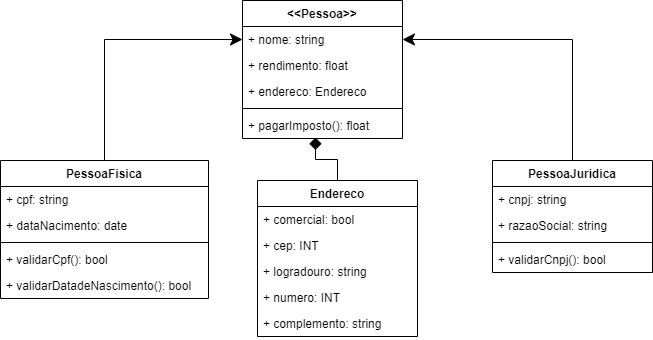

The diagram above was exported from draw.io. Its source (the exported page's mxGraphModel, read from the mxfile embedded in the PNG):
<mxGraphModel dx="1422" dy="762" grid="1" gridSize="8" guides="1" tooltips="1" connect="1" arrows="1" fold="1" page="1" pageScale="1" pageWidth="850" pageHeight="1100" background="none" math="0" shadow="0">
  <root>
    <mxCell id="0" />
    <mxCell id="1" parent="0" />
    <mxCell id="r449Bknab2vcWwzYDERR-15" value="" style="edgeStyle=orthogonalEdgeStyle;rounded=0;orthogonalLoop=1;jettySize=auto;html=1;entryX=0;entryY=0.5;entryDx=0;entryDy=0;endSize=10;" parent="1" source="r449Bknab2vcWwzYDERR-1" target="r449Bknab2vcWwzYDERR-10" edge="1">
      <mxGeometry relative="1" as="geometry">
        <mxPoint x="270" y="147" as="targetPoint" />
      </mxGeometry>
    </mxCell>
    <mxCell id="r449Bknab2vcWwzYDERR-1" value="PessoaFisica" style="swimlane;fontStyle=1;align=center;verticalAlign=top;childLayout=stackLayout;horizontal=1;startSize=26;horizontalStack=0;resizeParent=1;resizeParentMax=0;resizeLast=0;collapsible=1;marginBottom=0;" parent="1" vertex="1">
      <mxGeometry x="88" y="230" width="208" height="138" as="geometry" />
    </mxCell>
    <mxCell id="r449Bknab2vcWwzYDERR-2" value="+ cpf: string" style="text;strokeColor=none;fillColor=none;align=left;verticalAlign=top;spacingLeft=4;spacingRight=4;overflow=hidden;rotatable=0;points=[[0,0.5],[1,0.5]];portConstraint=eastwest;" parent="r449Bknab2vcWwzYDERR-1" vertex="1">
      <mxGeometry y="26" width="208" height="26" as="geometry" />
    </mxCell>
    <mxCell id="r449Bknab2vcWwzYDERR-18" value="+ dataNacimento: date" style="text;strokeColor=none;fillColor=none;align=left;verticalAlign=top;spacingLeft=4;spacingRight=4;overflow=hidden;rotatable=0;points=[[0,0.5],[1,0.5]];portConstraint=eastwest;" parent="r449Bknab2vcWwzYDERR-1" vertex="1">
      <mxGeometry y="52" width="208" height="26" as="geometry" />
    </mxCell>
    <mxCell id="r449Bknab2vcWwzYDERR-3" value="" style="line;strokeWidth=1;fillColor=none;align=left;verticalAlign=middle;spacingTop=-1;spacingLeft=3;spacingRight=3;rotatable=0;labelPosition=right;points=[];portConstraint=eastwest;" parent="r449Bknab2vcWwzYDERR-1" vertex="1">
      <mxGeometry y="78" width="208" height="8" as="geometry" />
    </mxCell>
    <mxCell id="r449Bknab2vcWwzYDERR-4" value="+ validarCpf(): bool&#10;" style="text;strokeColor=none;fillColor=none;align=left;verticalAlign=top;spacingLeft=4;spacingRight=4;overflow=hidden;rotatable=0;points=[[0,0.5],[1,0.5]];portConstraint=eastwest;" parent="r449Bknab2vcWwzYDERR-1" vertex="1">
      <mxGeometry y="86" width="208" height="26" as="geometry" />
    </mxCell>
    <mxCell id="aNduOnN1Mw0Uqeqi5JT6-1" value="+ validarDatadeNascimento(): bool" style="text;strokeColor=none;fillColor=none;align=left;verticalAlign=top;spacingLeft=4;spacingRight=4;overflow=hidden;rotatable=0;points=[[0,0.5],[1,0.5]];portConstraint=eastwest;" vertex="1" parent="r449Bknab2vcWwzYDERR-1">
      <mxGeometry y="112" width="208" height="26" as="geometry" />
    </mxCell>
    <mxCell id="r449Bknab2vcWwzYDERR-17" value="" style="edgeStyle=orthogonalEdgeStyle;rounded=0;orthogonalLoop=1;jettySize=auto;html=1;entryX=1;entryY=0.5;entryDx=0;entryDy=0;endSize=10;" parent="1" source="r449Bknab2vcWwzYDERR-5" target="r449Bknab2vcWwzYDERR-10" edge="1">
      <mxGeometry relative="1" as="geometry">
        <mxPoint x="530" y="147" as="targetPoint" />
      </mxGeometry>
    </mxCell>
    <mxCell id="r449Bknab2vcWwzYDERR-5" value="PessoaJuridica" style="swimlane;fontStyle=1;align=center;verticalAlign=top;childLayout=stackLayout;horizontal=1;startSize=26;horizontalStack=0;resizeParent=1;resizeParentMax=0;resizeLast=0;collapsible=1;marginBottom=0;" parent="1" vertex="1">
      <mxGeometry x="580" y="230" width="160" height="112" as="geometry" />
    </mxCell>
    <mxCell id="r449Bknab2vcWwzYDERR-6" value="+ cnpj: string" style="text;strokeColor=none;fillColor=none;align=left;verticalAlign=top;spacingLeft=4;spacingRight=4;overflow=hidden;rotatable=0;points=[[0,0.5],[1,0.5]];portConstraint=eastwest;" parent="r449Bknab2vcWwzYDERR-5" vertex="1">
      <mxGeometry y="26" width="160" height="26" as="geometry" />
    </mxCell>
    <mxCell id="r449Bknab2vcWwzYDERR-20" value="+ razaoSocial: string" style="text;strokeColor=none;fillColor=none;align=left;verticalAlign=top;spacingLeft=4;spacingRight=4;overflow=hidden;rotatable=0;points=[[0,0.5],[1,0.5]];portConstraint=eastwest;" parent="r449Bknab2vcWwzYDERR-5" vertex="1">
      <mxGeometry y="52" width="160" height="26" as="geometry" />
    </mxCell>
    <mxCell id="r449Bknab2vcWwzYDERR-7" value="" style="line;strokeWidth=1;fillColor=none;align=left;verticalAlign=middle;spacingTop=-1;spacingLeft=3;spacingRight=3;rotatable=0;labelPosition=right;points=[];portConstraint=eastwest;" parent="r449Bknab2vcWwzYDERR-5" vertex="1">
      <mxGeometry y="78" width="160" height="8" as="geometry" />
    </mxCell>
    <mxCell id="r449Bknab2vcWwzYDERR-8" value="+ validarCnpj(): bool" style="text;strokeColor=none;fillColor=none;align=left;verticalAlign=top;spacingLeft=4;spacingRight=4;overflow=hidden;rotatable=0;points=[[0,0.5],[1,0.5]];portConstraint=eastwest;" parent="r449Bknab2vcWwzYDERR-5" vertex="1">
      <mxGeometry y="86" width="160" height="26" as="geometry" />
    </mxCell>
    <mxCell id="r449Bknab2vcWwzYDERR-9" value="&lt;&lt;Pessoa&gt;&gt;" style="swimlane;fontStyle=1;align=center;verticalAlign=top;childLayout=stackLayout;horizontal=1;startSize=26;horizontalStack=0;resizeParent=1;resizeParentMax=0;resizeLast=0;collapsible=1;marginBottom=0;" parent="1" vertex="1">
      <mxGeometry x="330" y="70" width="160" height="138" as="geometry" />
    </mxCell>
    <mxCell id="r449Bknab2vcWwzYDERR-10" value="+ nome: string&#10;" style="text;strokeColor=none;fillColor=none;align=left;verticalAlign=top;spacingLeft=4;spacingRight=4;overflow=hidden;rotatable=0;points=[[0,0.5],[1,0.5]];portConstraint=eastwest;" parent="r449Bknab2vcWwzYDERR-9" vertex="1">
      <mxGeometry y="26" width="160" height="26" as="geometry" />
    </mxCell>
    <mxCell id="r449Bknab2vcWwzYDERR-32" value="+ rendimento: float&#10;" style="text;strokeColor=none;fillColor=none;align=left;verticalAlign=top;spacingLeft=4;spacingRight=4;overflow=hidden;rotatable=0;points=[[0,0.5],[1,0.5]];portConstraint=eastwest;" parent="r449Bknab2vcWwzYDERR-9" vertex="1">
      <mxGeometry y="52" width="160" height="26" as="geometry" />
    </mxCell>
    <mxCell id="aNduOnN1Mw0Uqeqi5JT6-3" value="+ endereco: Endereco&#10;" style="text;strokeColor=none;fillColor=none;align=left;verticalAlign=top;spacingLeft=4;spacingRight=4;overflow=hidden;rotatable=0;points=[[0,0.5],[1,0.5]];portConstraint=eastwest;" vertex="1" parent="r449Bknab2vcWwzYDERR-9">
      <mxGeometry y="78" width="160" height="26" as="geometry" />
    </mxCell>
    <mxCell id="r449Bknab2vcWwzYDERR-11" value="" style="line;strokeWidth=1;fillColor=none;align=left;verticalAlign=middle;spacingTop=-1;spacingLeft=3;spacingRight=3;rotatable=0;labelPosition=right;points=[];portConstraint=eastwest;" parent="r449Bknab2vcWwzYDERR-9" vertex="1">
      <mxGeometry y="104" width="160" height="8" as="geometry" />
    </mxCell>
    <mxCell id="r449Bknab2vcWwzYDERR-12" value="+ pagarImposto(): float " style="text;strokeColor=none;fillColor=none;align=left;verticalAlign=top;spacingLeft=4;spacingRight=4;overflow=hidden;rotatable=0;points=[[0,0.5],[1,0.5]];portConstraint=eastwest;" parent="r449Bknab2vcWwzYDERR-9" vertex="1">
      <mxGeometry y="112" width="160" height="26" as="geometry" />
    </mxCell>
    <mxCell id="r449Bknab2vcWwzYDERR-31" value="" style="edgeStyle=orthogonalEdgeStyle;rounded=0;orthogonalLoop=1;jettySize=auto;html=1;entryX=0.456;entryY=0.962;entryDx=0;entryDy=0;entryPerimeter=0;endArrow=diamond;endFill=1;endSize=10;" parent="1" source="r449Bknab2vcWwzYDERR-21" target="r449Bknab2vcWwzYDERR-12" edge="1">
      <mxGeometry relative="1" as="geometry">
        <mxPoint x="460" y="190" as="targetPoint" />
      </mxGeometry>
    </mxCell>
    <mxCell id="r449Bknab2vcWwzYDERR-21" value="Endereco" style="swimlane;fontStyle=1;align=center;verticalAlign=top;childLayout=stackLayout;horizontal=1;startSize=26;horizontalStack=0;resizeParent=1;resizeParentMax=0;resizeLast=0;collapsible=1;marginBottom=0;" parent="1" vertex="1">
      <mxGeometry x="345" y="250" width="160" height="156" as="geometry" />
    </mxCell>
    <mxCell id="r449Bknab2vcWwzYDERR-22" value="+ comercial: bool" style="text;strokeColor=none;fillColor=none;align=left;verticalAlign=top;spacingLeft=4;spacingRight=4;overflow=hidden;rotatable=0;points=[[0,0.5],[1,0.5]];portConstraint=eastwest;" parent="r449Bknab2vcWwzYDERR-21" vertex="1">
      <mxGeometry y="26" width="160" height="26" as="geometry" />
    </mxCell>
    <mxCell id="r449Bknab2vcWwzYDERR-26" value="+ cep: INT" style="text;strokeColor=none;fillColor=none;align=left;verticalAlign=top;spacingLeft=4;spacingRight=4;overflow=hidden;rotatable=0;points=[[0,0.5],[1,0.5]];portConstraint=eastwest;" parent="r449Bknab2vcWwzYDERR-21" vertex="1">
      <mxGeometry y="52" width="160" height="26" as="geometry" />
    </mxCell>
    <mxCell id="r449Bknab2vcWwzYDERR-28" value="+ logradouro: string" style="text;strokeColor=none;fillColor=none;align=left;verticalAlign=top;spacingLeft=4;spacingRight=4;overflow=hidden;rotatable=0;points=[[0,0.5],[1,0.5]];portConstraint=eastwest;" parent="r449Bknab2vcWwzYDERR-21" vertex="1">
      <mxGeometry y="78" width="160" height="26" as="geometry" />
    </mxCell>
    <mxCell id="r449Bknab2vcWwzYDERR-29" value="+ numero: INT" style="text;strokeColor=none;fillColor=none;align=left;verticalAlign=top;spacingLeft=4;spacingRight=4;overflow=hidden;rotatable=0;points=[[0,0.5],[1,0.5]];portConstraint=eastwest;" parent="r449Bknab2vcWwzYDERR-21" vertex="1">
      <mxGeometry y="104" width="160" height="26" as="geometry" />
    </mxCell>
    <mxCell id="r449Bknab2vcWwzYDERR-23" value="+ complemento: string" style="text;strokeColor=none;fillColor=none;align=left;verticalAlign=top;spacingLeft=4;spacingRight=4;overflow=hidden;rotatable=0;points=[[0,0.5],[1,0.5]];portConstraint=eastwest;" parent="r449Bknab2vcWwzYDERR-21" vertex="1">
      <mxGeometry y="130" width="160" height="26" as="geometry" />
    </mxCell>
  </root>
</mxGraphModel>